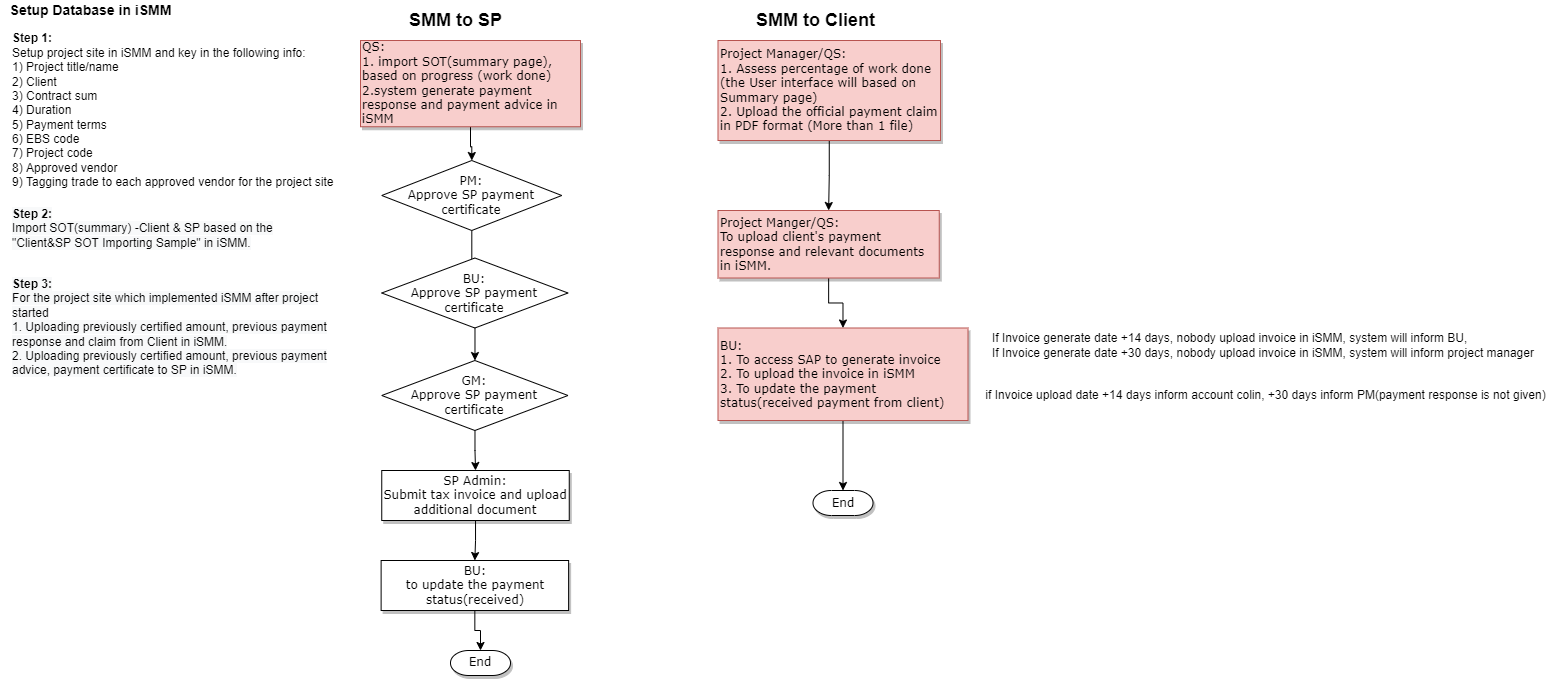

The diagram above was exported from draw.io. Its source (the exported page's mxGraphModel, read from the mxfile embedded in the PNG):
<mxGraphModel dx="1422" dy="904" grid="1" gridSize="10" guides="1" tooltips="1" connect="1" arrows="1" fold="1" page="1" pageScale="1" pageWidth="1100" pageHeight="850" background="none" math="0" shadow="0">
  <root>
    <mxCell id="0" />
    <mxCell id="1" parent="0" />
    <mxCell id="OnPSX25J_eVB4B57RNh8-57" value="" style="edgeStyle=orthogonalEdgeStyle;rounded=0;orthogonalLoop=1;jettySize=auto;html=1;" parent="1" source="60e70716793133e9-9" target="OnPSX25J_eVB4B57RNh8-51" edge="1">
      <mxGeometry relative="1" as="geometry" />
    </mxCell>
    <mxCell id="60e70716793133e9-9" value="SP Admin:&lt;br style=&quot;font-size: 12px;&quot;&gt;Submit tax invoice and upload additional document" style="whiteSpace=wrap;html=1;rounded=0;shadow=1;labelBackgroundColor=none;strokeWidth=1;fontFamily=Verdana;fontSize=12;align=center;" parent="1" vertex="1">
      <mxGeometry x="451.25" y="470" width="187.5" height="50" as="geometry" />
    </mxCell>
    <mxCell id="fL_u1W4NbzAENss_vLpb-10" value="&lt;font style=&quot;font-size: 18px;&quot;&gt;&lt;b&gt;SMM to Client&lt;/b&gt;&lt;/font&gt;" style="text;html=1;align=center;verticalAlign=middle;resizable=0;points=[];autosize=1;strokeColor=none;fillColor=none;" parent="1" vertex="1">
      <mxGeometry x="820" y="10" width="130" height="20" as="geometry" />
    </mxCell>
    <mxCell id="VGr-rIMcQN_Odryqz-xn-15" value="" style="edgeStyle=orthogonalEdgeStyle;rounded=0;orthogonalLoop=1;jettySize=auto;html=1;fontSize=14;" edge="1" parent="1" source="fL_u1W4NbzAENss_vLpb-12" target="VGr-rIMcQN_Odryqz-xn-13">
      <mxGeometry relative="1" as="geometry" />
    </mxCell>
    <mxCell id="fL_u1W4NbzAENss_vLpb-12" value="Project Manager/QS: &lt;br&gt;1. Assess percentage of work done (the User interface will based on Summary page)&lt;br&gt;2. Upload the official payment claim in PDF format (More than 1 file)" style="rounded=0;whiteSpace=wrap;html=1;shadow=1;labelBackgroundColor=none;strokeWidth=1;fontFamily=Verdana;fontSize=12;align=left;fillColor=#f8cecc;strokeColor=#b85450;" parent="1" vertex="1">
      <mxGeometry x="787.5" y="40" width="222.5" height="100" as="geometry" />
    </mxCell>
    <mxCell id="fL_u1W4NbzAENss_vLpb-20" value="End" style="strokeWidth=1;html=1;shape=mxgraph.flowchart.terminator;whiteSpace=wrap;rounded=0;shadow=1;labelBackgroundColor=none;fontFamily=Verdana;fontSize=12;align=center;" parent="1" vertex="1">
      <mxGeometry x="520" y="650" width="60" height="25" as="geometry" />
    </mxCell>
    <mxCell id="OnPSX25J_eVB4B57RNh8-31" value="if Invoice upload date +14 days inform account colin, +30 days inform PM(payment response is not given)" style="text;html=1;align=center;verticalAlign=middle;resizable=0;points=[];autosize=1;strokeColor=none;fillColor=none;" parent="1" vertex="1">
      <mxGeometry x="1045" y="385" width="580" height="20" as="geometry" />
    </mxCell>
    <mxCell id="OnPSX25J_eVB4B57RNh8-49" value="" style="edgeStyle=orthogonalEdgeStyle;rounded=0;orthogonalLoop=1;jettySize=auto;html=1;" parent="1" source="OnPSX25J_eVB4B57RNh8-32" target="OnPSX25J_eVB4B57RNh8-48" edge="1">
      <mxGeometry relative="1" as="geometry" />
    </mxCell>
    <mxCell id="OnPSX25J_eVB4B57RNh8-32" value="BU:&lt;br&gt;1. To access SAP to generate invoice &lt;br&gt;2. To upload the invoice in iSMM&lt;br&gt;3. To update the payment status(received payment from client)" style="rounded=0;whiteSpace=wrap;html=1;shadow=1;labelBackgroundColor=none;strokeWidth=1;fontFamily=Verdana;fontSize=12;align=left;fillColor=#f8cecc;strokeColor=#b85450;" parent="1" vertex="1">
      <mxGeometry x="787.5" y="327.5" width="250" height="92.5" as="geometry" />
    </mxCell>
    <mxCell id="OnPSX25J_eVB4B57RNh8-46" value="If Invoice generate date +14 days, nobody upload invoice in iSMM, system will inform BU,&lt;br&gt;If Invoice generate date +30 days, nobody upload invoice in iSMM, system will inform project manager" style="text;html=1;align=left;verticalAlign=middle;resizable=0;points=[];autosize=1;strokeColor=none;fillColor=none;" parent="1" vertex="1">
      <mxGeometry x="1060" y="330" width="560" height="30" as="geometry" />
    </mxCell>
    <mxCell id="OnPSX25J_eVB4B57RNh8-48" value="End" style="strokeWidth=1;html=1;shape=mxgraph.flowchart.terminator;whiteSpace=wrap;rounded=0;shadow=1;labelBackgroundColor=none;fontFamily=Verdana;fontSize=12;align=center;" parent="1" vertex="1">
      <mxGeometry x="882.5" y="490" width="60" height="25" as="geometry" />
    </mxCell>
    <mxCell id="VGr-rIMcQN_Odryqz-xn-4" value="" style="edgeStyle=orthogonalEdgeStyle;rounded=0;orthogonalLoop=1;jettySize=auto;html=1;" edge="1" parent="1" source="OnPSX25J_eVB4B57RNh8-51" target="fL_u1W4NbzAENss_vLpb-20">
      <mxGeometry relative="1" as="geometry" />
    </mxCell>
    <mxCell id="OnPSX25J_eVB4B57RNh8-51" value="BU:&lt;br&gt;to update the payment status(received)" style="whiteSpace=wrap;html=1;rounded=0;shadow=1;labelBackgroundColor=none;strokeWidth=1;fontFamily=Verdana;fontSize=12;align=center;" parent="1" vertex="1">
      <mxGeometry x="450.62" y="560" width="187.5" height="50" as="geometry" />
    </mxCell>
    <mxCell id="OnPSX25J_eVB4B57RNh8-55" value="" style="edgeStyle=orthogonalEdgeStyle;rounded=0;orthogonalLoop=1;jettySize=auto;html=1;" parent="1" source="OnPSX25J_eVB4B57RNh8-52" target="OnPSX25J_eVB4B57RNh8-53" edge="1">
      <mxGeometry relative="1" as="geometry" />
    </mxCell>
    <mxCell id="OnPSX25J_eVB4B57RNh8-52" value="&lt;span style=&quot;font-family: Verdana;&quot;&gt;PM:&lt;/span&gt;&lt;br style=&quot;font-family: Verdana;&quot;&gt;&lt;span style=&quot;font-family: Verdana;&quot;&gt;Approve SP payment certificate&lt;/span&gt;" style="rhombus;whiteSpace=wrap;html=1;" parent="1" vertex="1">
      <mxGeometry x="451.25" y="160" width="180" height="70" as="geometry" />
    </mxCell>
    <mxCell id="OnPSX25J_eVB4B57RNh8-56" value="" style="edgeStyle=orthogonalEdgeStyle;rounded=0;orthogonalLoop=1;jettySize=auto;html=1;" parent="1" source="OnPSX25J_eVB4B57RNh8-53" target="60e70716793133e9-9" edge="1">
      <mxGeometry relative="1" as="geometry" />
    </mxCell>
    <mxCell id="OnPSX25J_eVB4B57RNh8-53" value="&lt;span style=&quot;font-family: Verdana;&quot;&gt;GM:&lt;/span&gt;&lt;br style=&quot;font-family: Verdana;&quot;&gt;&lt;span style=&quot;font-family: Verdana;&quot;&gt;Approve SP payment certificate&lt;/span&gt;" style="rhombus;whiteSpace=wrap;html=1;" parent="1" vertex="1">
      <mxGeometry x="451.25" y="360" width="186.25" height="70" as="geometry" />
    </mxCell>
    <mxCell id="OnPSX25J_eVB4B57RNh8-67" value="&lt;font style=&quot;font-size: 18px;&quot;&gt;&lt;b&gt;SMM to SP&lt;/b&gt;&lt;/font&gt;" style="text;html=1;align=center;verticalAlign=middle;resizable=0;points=[];autosize=1;strokeColor=none;fillColor=none;" parent="1" vertex="1">
      <mxGeometry x="470" y="10" width="110" height="20" as="geometry" />
    </mxCell>
    <mxCell id="VGr-rIMcQN_Odryqz-xn-11" value="" style="edgeStyle=orthogonalEdgeStyle;rounded=0;orthogonalLoop=1;jettySize=auto;html=1;fontSize=14;" edge="1" parent="1" source="VGr-rIMcQN_Odryqz-xn-1" target="OnPSX25J_eVB4B57RNh8-52">
      <mxGeometry relative="1" as="geometry" />
    </mxCell>
    <mxCell id="VGr-rIMcQN_Odryqz-xn-1" value="QS: &lt;br&gt;1. import SOT(summary page), based on&amp;nbsp;progress (work done) 2.system generate payment response and payment advice in iSMM" style="rounded=0;whiteSpace=wrap;html=1;shadow=1;labelBackgroundColor=none;strokeWidth=1;fontFamily=Verdana;fontSize=12;align=left;fillColor=#f8cecc;strokeColor=#b85450;" vertex="1" parent="1">
      <mxGeometry x="430" y="40" width="220" height="86.25" as="geometry" />
    </mxCell>
    <mxCell id="VGr-rIMcQN_Odryqz-xn-3" value="&lt;span style=&quot;font-family: Verdana;&quot;&gt;BU:&lt;/span&gt;&lt;br style=&quot;font-family: Verdana;&quot;&gt;&lt;span style=&quot;font-family: Verdana;&quot;&gt;Approve SP payment certificate&lt;/span&gt;" style="rhombus;whiteSpace=wrap;html=1;" vertex="1" parent="1">
      <mxGeometry x="451.25" y="257.5" width="186.25" height="70" as="geometry" />
    </mxCell>
    <mxCell id="VGr-rIMcQN_Odryqz-xn-5" value="&lt;b&gt;Step 1:&lt;/b&gt;&lt;br&gt;Setup project site in iSMM and key in the following info:&lt;br&gt;1) Project title/name&lt;br&gt;2) Client&lt;br&gt;3) Contract sum&lt;br&gt;4) Duration&lt;br&gt;5) Payment terms&lt;br&gt;6) EBS code&lt;br&gt;7) Project code&lt;br&gt;8) Approved vendor&lt;br&gt;9) Tagging trade to each approved vendor for the project site" style="text;html=1;align=left;verticalAlign=middle;resizable=0;points=[];autosize=1;strokeColor=none;fillColor=none;" vertex="1" parent="1">
      <mxGeometry x="80" y="30" width="340" height="160" as="geometry" />
    </mxCell>
    <mxCell id="VGr-rIMcQN_Odryqz-xn-7" value="&lt;span style=&quot;color: rgb(0, 0, 0); font-family: Helvetica; font-size: 12px; font-style: normal; font-variant-ligatures: normal; font-variant-caps: normal; letter-spacing: normal; orphans: 2; text-align: left; text-indent: 0px; text-transform: none; widows: 2; word-spacing: 0px; -webkit-text-stroke-width: 0px; background-color: rgb(248, 249, 250); text-decoration-thickness: initial; text-decoration-style: initial; text-decoration-color: initial; float: none; display: inline !important;&quot;&gt;&lt;b&gt;Step 2:&lt;/b&gt;&lt;br&gt;Import SOT(summary) -Client &amp;amp; SP based on the &quot;Client&amp;amp;SP SOT Importing Sample&quot; in iSMM.&lt;br&gt;&lt;/span&gt;" style="text;whiteSpace=wrap;html=1;" vertex="1" parent="1">
      <mxGeometry x="80" y="200" width="305" height="60" as="geometry" />
    </mxCell>
    <mxCell id="VGr-rIMcQN_Odryqz-xn-9" value="&lt;span style=&quot;color: rgb(0, 0, 0); font-family: Helvetica; font-size: 12px; font-style: normal; font-variant-ligatures: normal; font-variant-caps: normal; letter-spacing: normal; orphans: 2; text-align: left; text-indent: 0px; text-transform: none; widows: 2; word-spacing: 0px; -webkit-text-stroke-width: 0px; background-color: rgb(248, 249, 250); text-decoration-thickness: initial; text-decoration-style: initial; text-decoration-color: initial; float: none; display: inline !important;&quot;&gt;&lt;b&gt;Step 3:&lt;br&gt;&lt;/b&gt;For the project site which implemented iSMM after project started&lt;br&gt;1. Uploading previously certified amount, previous payment response and claim from Client in iSMM.&lt;br&gt;2. Uploading previously certified amount, previous payment advice, payment certificate to SP in iSMM.&lt;br&gt;&lt;/span&gt;" style="text;whiteSpace=wrap;html=1;" vertex="1" parent="1">
      <mxGeometry x="80" y="270" width="320" height="110" as="geometry" />
    </mxCell>
    <mxCell id="VGr-rIMcQN_Odryqz-xn-10" value="&lt;b&gt;&lt;font style=&quot;font-size: 14px;&quot;&gt;Setup Database in iSMM&lt;/font&gt;&lt;/b&gt;" style="text;html=1;align=center;verticalAlign=middle;resizable=0;points=[];autosize=1;strokeColor=none;fillColor=none;" vertex="1" parent="1">
      <mxGeometry x="70" width="180" height="20" as="geometry" />
    </mxCell>
    <mxCell id="VGr-rIMcQN_Odryqz-xn-16" value="" style="edgeStyle=orthogonalEdgeStyle;rounded=0;orthogonalLoop=1;jettySize=auto;html=1;fontSize=14;" edge="1" parent="1" source="VGr-rIMcQN_Odryqz-xn-13" target="OnPSX25J_eVB4B57RNh8-32">
      <mxGeometry relative="1" as="geometry" />
    </mxCell>
    <mxCell id="VGr-rIMcQN_Odryqz-xn-13" value="Project Manger/QS:&lt;br&gt;&lt;div style=&quot;&quot;&gt;To upload client's payment response and relevant documents in iSMM.&lt;br&gt;&lt;/div&gt;" style="rounded=0;whiteSpace=wrap;html=1;shadow=1;labelBackgroundColor=none;strokeWidth=1;fontFamily=Verdana;fontSize=12;align=left;fillColor=#f8cecc;strokeColor=#b85450;" vertex="1" parent="1">
      <mxGeometry x="787.5" y="210" width="221.25" height="67.5" as="geometry" />
    </mxCell>
  </root>
</mxGraphModel>